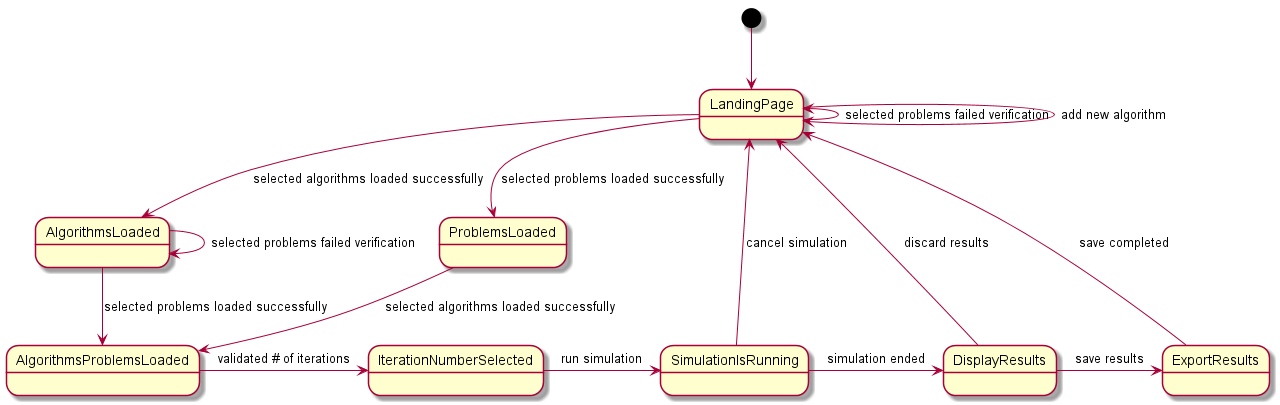

The diagram above was rendered by PlantUML. Its source (embedded in the PNG):
@startuml
[*] -down-> LandingPage
LandingPage --> AlgorithmsLoaded : selected algorithms loaded successfully
LandingPage --> ProblemsLoaded : selected problems loaded successfully

LandingPage -left-> LandingPage : selected problems failed verification

AlgorithmsLoaded --> AlgorithmsProblemsLoaded : selected problems loaded successfully
AlgorithmsLoaded -> AlgorithmsLoaded : selected problems failed verification
ProblemsLoaded --> AlgorithmsProblemsLoaded : selected algorithms loaded successfully

AlgorithmsProblemsLoaded -> IterationNumberSelected : validated # of iterations

IterationNumberSelected -> SimulationIsRunning : run simulation
SimulationIsRunning -> LandingPage : cancel simulation

SimulationIsRunning -> DisplayResults : simulation ended

DisplayResults -> ExportResults : save results
ExportResults -up-> LandingPage : save completed
DisplayResults -> LandingPage : discard results

LandingPage -right-> LandingPage : add new algorithm

@enduml